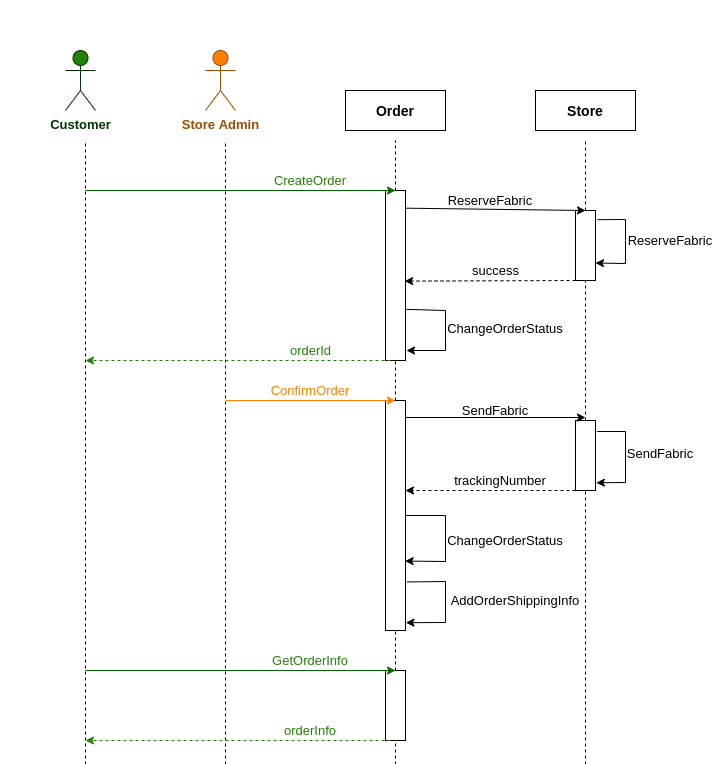

The diagram above was exported from draw.io. Its source (the exported page's mxGraphModel, read from the mxfile embedded in the PNG):
<mxGraphModel dx="1615" dy="1460" grid="1" gridSize="10" guides="1" tooltips="1" connect="1" arrows="1" fold="1" page="1" pageScale="1" pageWidth="850" pageHeight="1100" math="0" shadow="0">
  <root>
    <mxCell id="0" />
    <mxCell id="1" parent="0" />
    <mxCell id="Xu4H8d8Jr3BXuPi6uPjH-58" value="" style="rounded=0;whiteSpace=wrap;html=1;strokeWidth=1;fontSize=13;" vertex="1" parent="1">
      <mxGeometry x="1580" y="200" width="20" height="170" as="geometry" />
    </mxCell>
    <mxCell id="Xu4H8d8Jr3BXuPi6uPjH-44" value="&lt;font color=&quot;#003300&quot;&gt;&lt;b&gt;Customer&lt;/b&gt;&lt;/font&gt;" style="shape=umlActor;verticalLabelPosition=bottom;verticalAlign=top;html=1;outlineConnect=0;strokeWidth=1;fontSize=13;strokeColor=#003300;fillColor=#258009;" vertex="1" parent="1">
      <mxGeometry x="1260" y="60" width="30" height="60" as="geometry" />
    </mxCell>
    <mxCell id="Xu4H8d8Jr3BXuPi6uPjH-45" value="&lt;font color=&quot;#994c00&quot;&gt;&lt;b&gt;Store Admin&lt;/b&gt;&lt;/font&gt;" style="shape=umlActor;verticalLabelPosition=bottom;verticalAlign=top;html=1;outlineConnect=0;strokeWidth=1;fontSize=13;strokeColor=#994C00;fillColor=#FF8000;" vertex="1" parent="1">
      <mxGeometry x="1400" y="60" width="30" height="60" as="geometry" />
    </mxCell>
    <mxCell id="Xu4H8d8Jr3BXuPi6uPjH-49" value="&lt;font style=&quot;font-size: 14px&quot;&gt;&lt;b&gt;Order&lt;/b&gt;&lt;/font&gt;" style="rounded=0;whiteSpace=wrap;html=1;strokeWidth=1;fontSize=13;fillColor=#FFFFFF;" vertex="1" parent="1">
      <mxGeometry x="1540" y="100" width="100" height="40" as="geometry" />
    </mxCell>
    <mxCell id="Xu4H8d8Jr3BXuPi6uPjH-50" value="&lt;font style=&quot;font-size: 14px&quot;&gt;&lt;b&gt;Store&lt;/b&gt;&lt;/font&gt;" style="rounded=0;whiteSpace=wrap;html=1;strokeWidth=1;fontSize=13;fillColor=#FFFFFF;" vertex="1" parent="1">
      <mxGeometry x="1730" y="100" width="100" height="40" as="geometry" />
    </mxCell>
    <mxCell id="Xu4H8d8Jr3BXuPi6uPjH-51" value="" style="endArrow=none;dashed=1;html=1;fontSize=13;" edge="1" parent="1" source="Xu4H8d8Jr3BXuPi6uPjH-58">
      <mxGeometry width="50" height="50" relative="1" as="geometry">
        <mxPoint x="1590" y="811.3333129882812" as="sourcePoint" />
        <mxPoint x="1590" y="150" as="targetPoint" />
      </mxGeometry>
    </mxCell>
    <mxCell id="Xu4H8d8Jr3BXuPi6uPjH-52" value="" style="endArrow=none;dashed=1;html=1;fontSize=13;" edge="1" parent="1" source="Xu4H8d8Jr3BXuPi6uPjH-84">
      <mxGeometry width="50" height="50" relative="1" as="geometry">
        <mxPoint x="1780" y="810.6667073567709" as="sourcePoint" />
        <mxPoint x="1780" y="150" as="targetPoint" />
      </mxGeometry>
    </mxCell>
    <mxCell id="Xu4H8d8Jr3BXuPi6uPjH-53" value="" style="endArrow=none;dashed=1;html=1;fontSize=13;" edge="1" parent="1">
      <mxGeometry width="50" height="50" relative="1" as="geometry">
        <mxPoint x="1420" y="780" as="sourcePoint" />
        <mxPoint x="1420" y="150" as="targetPoint" />
      </mxGeometry>
    </mxCell>
    <mxCell id="Xu4H8d8Jr3BXuPi6uPjH-54" value="" style="endArrow=none;dashed=1;html=1;fontSize=13;" edge="1" parent="1">
      <mxGeometry width="50" height="50" relative="1" as="geometry">
        <mxPoint x="1280" y="780" as="sourcePoint" />
        <mxPoint x="1280" y="150" as="targetPoint" />
      </mxGeometry>
    </mxCell>
    <mxCell id="Xu4H8d8Jr3BXuPi6uPjH-55" value="" style="endArrow=classic;html=1;fontSize=13;strokeWidth=1;strokeColor=#006600;" edge="1" parent="1">
      <mxGeometry width="50" height="50" relative="1" as="geometry">
        <mxPoint x="1280" y="200" as="sourcePoint" />
        <mxPoint x="1590" y="200" as="targetPoint" />
      </mxGeometry>
    </mxCell>
    <mxCell id="Xu4H8d8Jr3BXuPi6uPjH-56" value="&lt;font color=&quot;#258009&quot; style=&quot;font-size: 13px&quot;&gt;CreateOrder&lt;/font&gt;" style="text;html=1;strokeColor=none;fillColor=none;align=center;verticalAlign=middle;whiteSpace=wrap;rounded=0;fontSize=13;" vertex="1" parent="1">
      <mxGeometry x="1460" y="180" width="90" height="20" as="geometry" />
    </mxCell>
    <mxCell id="Xu4H8d8Jr3BXuPi6uPjH-62" value="ReserveFabric" style="text;html=1;strokeColor=none;fillColor=none;align=center;verticalAlign=middle;whiteSpace=wrap;rounded=0;fontSize=13;" vertex="1" parent="1">
      <mxGeometry x="1640" y="200" width="90" height="20" as="geometry" />
    </mxCell>
    <mxCell id="Xu4H8d8Jr3BXuPi6uPjH-64" value="" style="endArrow=classic;html=1;strokeWidth=1;fontSize=13;exitX=1.1;exitY=0.131;exitDx=0;exitDy=0;exitPerimeter=0;entryX=1;entryY=0.75;entryDx=0;entryDy=0;rounded=0;" edge="1" parent="1" source="Xu4H8d8Jr3BXuPi6uPjH-61" target="Xu4H8d8Jr3BXuPi6uPjH-61">
      <mxGeometry width="50" height="50" relative="1" as="geometry">
        <mxPoint x="1640" y="260" as="sourcePoint" />
        <mxPoint x="1830" y="229" as="targetPoint" />
        <Array as="points">
          <mxPoint x="1820" y="229" />
          <mxPoint x="1820" y="250" />
          <mxPoint x="1820" y="273" />
        </Array>
      </mxGeometry>
    </mxCell>
    <mxCell id="Xu4H8d8Jr3BXuPi6uPjH-66" value="" style="endArrow=classic;html=1;strokeWidth=1;fontSize=13;exitX=0;exitY=1;exitDx=0;exitDy=0;entryX=0.959;entryY=0.533;entryDx=0;entryDy=0;entryPerimeter=0;dashed=1;" edge="1" parent="1" source="Xu4H8d8Jr3BXuPi6uPjH-61" target="Xu4H8d8Jr3BXuPi6uPjH-58">
      <mxGeometry width="50" height="50" relative="1" as="geometry">
        <mxPoint x="1640" y="260" as="sourcePoint" />
        <mxPoint x="1690" y="210" as="targetPoint" />
      </mxGeometry>
    </mxCell>
    <mxCell id="Xu4H8d8Jr3BXuPi6uPjH-67" value="success" style="text;html=1;align=center;verticalAlign=middle;resizable=0;points=[];autosize=1;fontSize=13;" vertex="1" parent="1">
      <mxGeometry x="1660" y="270" width="60" height="20" as="geometry" />
    </mxCell>
    <mxCell id="Xu4H8d8Jr3BXuPi6uPjH-70" value="ChangeOrderStatus" style="text;html=1;strokeColor=none;fillColor=none;align=center;verticalAlign=middle;whiteSpace=wrap;rounded=0;fontSize=13;" vertex="1" parent="1">
      <mxGeometry x="1640" y="330" width="120" height="15" as="geometry" />
    </mxCell>
    <mxCell id="Xu4H8d8Jr3BXuPi6uPjH-73" value="" style="endArrow=classic;html=1;strokeWidth=1;fontSize=13;exitX=1.041;exitY=0.699;exitDx=0;exitDy=0;exitPerimeter=0;rounded=0;" edge="1" parent="1" source="Xu4H8d8Jr3BXuPi6uPjH-58">
      <mxGeometry width="50" height="50" relative="1" as="geometry">
        <mxPoint x="1670" y="390" as="sourcePoint" />
        <mxPoint x="1601" y="360" as="targetPoint" />
        <Array as="points">
          <mxPoint x="1640" y="320" />
          <mxPoint x="1640" y="360" />
        </Array>
      </mxGeometry>
    </mxCell>
    <mxCell id="Xu4H8d8Jr3BXuPi6uPjH-74" value="" style="endArrow=classic;html=1;strokeWidth=1;fontSize=13;exitX=0.25;exitY=1;exitDx=0;exitDy=0;dashed=1;strokeColor=#258009;" edge="1" parent="1" source="Xu4H8d8Jr3BXuPi6uPjH-58">
      <mxGeometry width="50" height="50" relative="1" as="geometry">
        <mxPoint x="1460" y="400" as="sourcePoint" />
        <mxPoint x="1280" y="370" as="targetPoint" />
      </mxGeometry>
    </mxCell>
    <mxCell id="Xu4H8d8Jr3BXuPi6uPjH-75" value="&lt;font color=&quot;#258009&quot;&gt;orderId&lt;/font&gt;" style="text;html=1;align=center;verticalAlign=middle;resizable=0;points=[];autosize=1;fontSize=13;" vertex="1" parent="1">
      <mxGeometry x="1475" y="350" width="60" height="20" as="geometry" />
    </mxCell>
    <mxCell id="Xu4H8d8Jr3BXuPi6uPjH-61" value="" style="rounded=0;whiteSpace=wrap;html=1;strokeColor=#000000;strokeWidth=1;fillColor=#ffffff;fontSize=13;" vertex="1" parent="1">
      <mxGeometry x="1770" y="220" width="20" height="70" as="geometry" />
    </mxCell>
    <mxCell id="Xu4H8d8Jr3BXuPi6uPjH-60" value="" style="endArrow=classic;html=1;strokeWidth=1;fontSize=13;exitX=1.033;exitY=0.104;exitDx=0;exitDy=0;exitPerimeter=0;" edge="1" parent="1" source="Xu4H8d8Jr3BXuPi6uPjH-58">
      <mxGeometry width="50" height="50" relative="1" as="geometry">
        <mxPoint x="1640" y="260" as="sourcePoint" />
        <mxPoint x="1780" y="220" as="targetPoint" />
      </mxGeometry>
    </mxCell>
    <mxCell id="Xu4H8d8Jr3BXuPi6uPjH-78" value="&lt;font color=&quot;#ff8000&quot;&gt;ConfirmOrder&lt;/font&gt;" style="text;html=1;strokeColor=none;fillColor=none;align=center;verticalAlign=middle;whiteSpace=wrap;rounded=0;fontSize=13;" vertex="1" parent="1">
      <mxGeometry x="1460" y="390" width="90" height="20" as="geometry" />
    </mxCell>
    <mxCell id="Xu4H8d8Jr3BXuPi6uPjH-79" value="&lt;span style=&quot;font-family: &amp;#34;helvetica&amp;#34;&quot;&gt;ReserveFabric&lt;/span&gt;" style="text;html=1;strokeColor=none;fillColor=none;align=center;verticalAlign=middle;whiteSpace=wrap;rounded=0;fontSize=13;" vertex="1" parent="1">
      <mxGeometry x="1810" y="240" width="110" height="20" as="geometry" />
    </mxCell>
    <mxCell id="Xu4H8d8Jr3BXuPi6uPjH-59" value="" style="endArrow=none;dashed=1;html=1;fontSize=13;" edge="1" parent="1" source="Xu4H8d8Jr3BXuPi6uPjH-102" target="Xu4H8d8Jr3BXuPi6uPjH-58">
      <mxGeometry width="50" height="50" relative="1" as="geometry">
        <mxPoint x="1590" y="811.3333129882812" as="sourcePoint" />
        <mxPoint x="1590" y="150" as="targetPoint" />
      </mxGeometry>
    </mxCell>
    <mxCell id="Xu4H8d8Jr3BXuPi6uPjH-80" value="" style="rounded=0;whiteSpace=wrap;html=1;strokeWidth=1;fontSize=13;fillColor=#FFFFFF;" vertex="1" parent="1">
      <mxGeometry x="1580" y="410" width="20" height="230" as="geometry" />
    </mxCell>
    <mxCell id="Xu4H8d8Jr3BXuPi6uPjH-77" value="" style="endArrow=classic;html=1;strokeWidth=1;fontSize=13;strokeColor=#FF8000;" edge="1" parent="1">
      <mxGeometry width="50" height="50" relative="1" as="geometry">
        <mxPoint x="1420" y="410" as="sourcePoint" />
        <mxPoint x="1590" y="410" as="targetPoint" />
      </mxGeometry>
    </mxCell>
    <mxCell id="Xu4H8d8Jr3BXuPi6uPjH-82" value="SendFabric" style="text;html=1;strokeColor=none;fillColor=none;align=center;verticalAlign=middle;whiteSpace=wrap;rounded=0;fontSize=13;" vertex="1" parent="1">
      <mxGeometry x="1640" y="410" width="100" height="20" as="geometry" />
    </mxCell>
    <mxCell id="Xu4H8d8Jr3BXuPi6uPjH-84" value="" style="rounded=0;whiteSpace=wrap;html=1;strokeColor=#000000;strokeWidth=1;fillColor=#FFFFFF;fontSize=13;" vertex="1" parent="1">
      <mxGeometry x="1770" y="430" width="20" height="70" as="geometry" />
    </mxCell>
    <mxCell id="Xu4H8d8Jr3BXuPi6uPjH-85" value="" style="endArrow=none;dashed=1;html=1;fontSize=13;" edge="1" parent="1" target="Xu4H8d8Jr3BXuPi6uPjH-84">
      <mxGeometry width="50" height="50" relative="1" as="geometry">
        <mxPoint x="1780" y="780" as="sourcePoint" />
        <mxPoint x="1780" y="150" as="targetPoint" />
      </mxGeometry>
    </mxCell>
    <mxCell id="Xu4H8d8Jr3BXuPi6uPjH-81" value="" style="endArrow=classic;html=1;strokeWidth=1;fontSize=13;" edge="1" parent="1">
      <mxGeometry width="50" height="50" relative="1" as="geometry">
        <mxPoint x="1600" y="427" as="sourcePoint" />
        <mxPoint x="1780" y="427" as="targetPoint" />
      </mxGeometry>
    </mxCell>
    <mxCell id="Xu4H8d8Jr3BXuPi6uPjH-86" value="" style="endArrow=classic;html=1;strokeColor=#000000;strokeWidth=1;fontSize=13;exitX=1.08;exitY=0.157;exitDx=0;exitDy=0;exitPerimeter=0;entryX=1.04;entryY=0.889;entryDx=0;entryDy=0;entryPerimeter=0;rounded=0;" edge="1" parent="1" source="Xu4H8d8Jr3BXuPi6uPjH-84" target="Xu4H8d8Jr3BXuPi6uPjH-84">
      <mxGeometry width="50" height="50" relative="1" as="geometry">
        <mxPoint x="1770" y="380" as="sourcePoint" />
        <mxPoint x="1820" y="330" as="targetPoint" />
        <Array as="points">
          <mxPoint x="1820" y="441" />
          <mxPoint x="1820" y="492" />
        </Array>
      </mxGeometry>
    </mxCell>
    <mxCell id="Xu4H8d8Jr3BXuPi6uPjH-88" value="SendFabric" style="text;html=1;strokeColor=none;fillColor=none;align=center;verticalAlign=middle;whiteSpace=wrap;rounded=0;fontSize=13;" vertex="1" parent="1">
      <mxGeometry x="1820" y="455" width="70" height="15" as="geometry" />
    </mxCell>
    <mxCell id="Xu4H8d8Jr3BXuPi6uPjH-89" value="" style="endArrow=classic;html=1;strokeColor=#000000;strokeWidth=1;fontSize=13;exitX=0;exitY=1;exitDx=0;exitDy=0;dashed=1;" edge="1" parent="1" source="Xu4H8d8Jr3BXuPi6uPjH-84">
      <mxGeometry width="50" height="50" relative="1" as="geometry">
        <mxPoint x="1770" y="380" as="sourcePoint" />
        <mxPoint x="1600" y="500" as="targetPoint" />
      </mxGeometry>
    </mxCell>
    <mxCell id="Xu4H8d8Jr3BXuPi6uPjH-92" value="trackingNumber" style="text;html=1;strokeColor=none;fillColor=none;align=center;verticalAlign=middle;whiteSpace=wrap;rounded=0;fontSize=13;" vertex="1" parent="1">
      <mxGeometry x="1650" y="480" width="90" height="20" as="geometry" />
    </mxCell>
    <mxCell id="Xu4H8d8Jr3BXuPi6uPjH-95" value="&lt;span&gt;ChangeOrderStatus&lt;/span&gt;" style="text;html=1;strokeColor=none;fillColor=none;align=center;verticalAlign=middle;whiteSpace=wrap;rounded=0;fontSize=13;" vertex="1" parent="1">
      <mxGeometry x="1640" y="540" width="120" height="20" as="geometry" />
    </mxCell>
    <mxCell id="Xu4H8d8Jr3BXuPi6uPjH-96" value="" style="endArrow=classic;html=1;strokeColor=#000000;strokeWidth=1;fontSize=13;exitX=1;exitY=0.5;exitDx=0;exitDy=0;entryX=0.98;entryY=0.698;entryDx=0;entryDy=0;entryPerimeter=0;rounded=0;" edge="1" parent="1" source="Xu4H8d8Jr3BXuPi6uPjH-80" target="Xu4H8d8Jr3BXuPi6uPjH-80">
      <mxGeometry width="50" height="50" relative="1" as="geometry">
        <mxPoint x="1540" y="380" as="sourcePoint" />
        <mxPoint x="1590" y="330" as="targetPoint" />
        <Array as="points">
          <mxPoint x="1640" y="525" />
          <mxPoint x="1640" y="571" />
        </Array>
      </mxGeometry>
    </mxCell>
    <mxCell id="Xu4H8d8Jr3BXuPi6uPjH-97" value="" style="endArrow=classic;html=1;strokeColor=#000000;strokeWidth=1;fontSize=13;exitX=1.1;exitY=0.789;exitDx=0;exitDy=0;exitPerimeter=0;entryX=1.02;entryY=0.966;entryDx=0;entryDy=0;entryPerimeter=0;rounded=0;" edge="1" parent="1" source="Xu4H8d8Jr3BXuPi6uPjH-80" target="Xu4H8d8Jr3BXuPi6uPjH-80">
      <mxGeometry width="50" height="50" relative="1" as="geometry">
        <mxPoint x="1540" y="380" as="sourcePoint" />
        <mxPoint x="1590" y="330" as="targetPoint" />
        <Array as="points">
          <mxPoint x="1640" y="591" />
          <mxPoint x="1640" y="632" />
        </Array>
      </mxGeometry>
    </mxCell>
    <mxCell id="Xu4H8d8Jr3BXuPi6uPjH-99" value="AddOrderShippingInfo" style="text;html=1;strokeColor=none;fillColor=none;align=center;verticalAlign=middle;whiteSpace=wrap;rounded=0;fontSize=13;" vertex="1" parent="1">
      <mxGeometry x="1640" y="600" width="140" height="20" as="geometry" />
    </mxCell>
    <mxCell id="Xu4H8d8Jr3BXuPi6uPjH-101" value="&lt;font color=&quot;#258009&quot; style=&quot;font-size: 13px&quot;&gt;GetOrderInfo&lt;/font&gt;" style="text;html=1;strokeColor=none;fillColor=none;align=center;verticalAlign=middle;whiteSpace=wrap;rounded=0;fontSize=13;" vertex="1" parent="1">
      <mxGeometry x="1455" y="660" width="100" height="20" as="geometry" />
    </mxCell>
    <mxCell id="Xu4H8d8Jr3BXuPi6uPjH-102" value="" style="rounded=0;whiteSpace=wrap;html=1;strokeColor=#000000;strokeWidth=1;fillColor=#FFFFFF;fontSize=13;" vertex="1" parent="1">
      <mxGeometry x="1580" y="680" width="20" height="70" as="geometry" />
    </mxCell>
    <mxCell id="Xu4H8d8Jr3BXuPi6uPjH-103" value="" style="endArrow=none;dashed=1;html=1;fontSize=13;" edge="1" parent="1" target="Xu4H8d8Jr3BXuPi6uPjH-102">
      <mxGeometry width="50" height="50" relative="1" as="geometry">
        <mxPoint x="1590" y="780" as="sourcePoint" />
        <mxPoint x="1590" y="370" as="targetPoint" />
      </mxGeometry>
    </mxCell>
    <mxCell id="Xu4H8d8Jr3BXuPi6uPjH-100" value="" style="endArrow=classic;html=1;fontSize=13;strokeWidth=1;strokeColor=#006600;" edge="1" parent="1">
      <mxGeometry width="50" height="50" relative="1" as="geometry">
        <mxPoint x="1280" y="680" as="sourcePoint" />
        <mxPoint x="1590" y="680" as="targetPoint" />
      </mxGeometry>
    </mxCell>
    <mxCell id="Xu4H8d8Jr3BXuPi6uPjH-105" value="" style="endArrow=classic;html=1;strokeWidth=1;fontSize=13;exitX=0.25;exitY=1;exitDx=0;exitDy=0;dashed=1;strokeColor=#258009;" edge="1" parent="1">
      <mxGeometry width="50" height="50" relative="1" as="geometry">
        <mxPoint x="1585" y="750" as="sourcePoint" />
        <mxPoint x="1280" y="750" as="targetPoint" />
      </mxGeometry>
    </mxCell>
    <mxCell id="Xu4H8d8Jr3BXuPi6uPjH-107" value="&lt;font color=&quot;#258009&quot;&gt;orderInfo&lt;/font&gt;" style="text;html=1;strokeColor=none;fillColor=none;align=center;verticalAlign=middle;whiteSpace=wrap;rounded=0;fontSize=13;" vertex="1" parent="1">
      <mxGeometry x="1455" y="730" width="100" height="20" as="geometry" />
    </mxCell>
  </root>
</mxGraphModel>